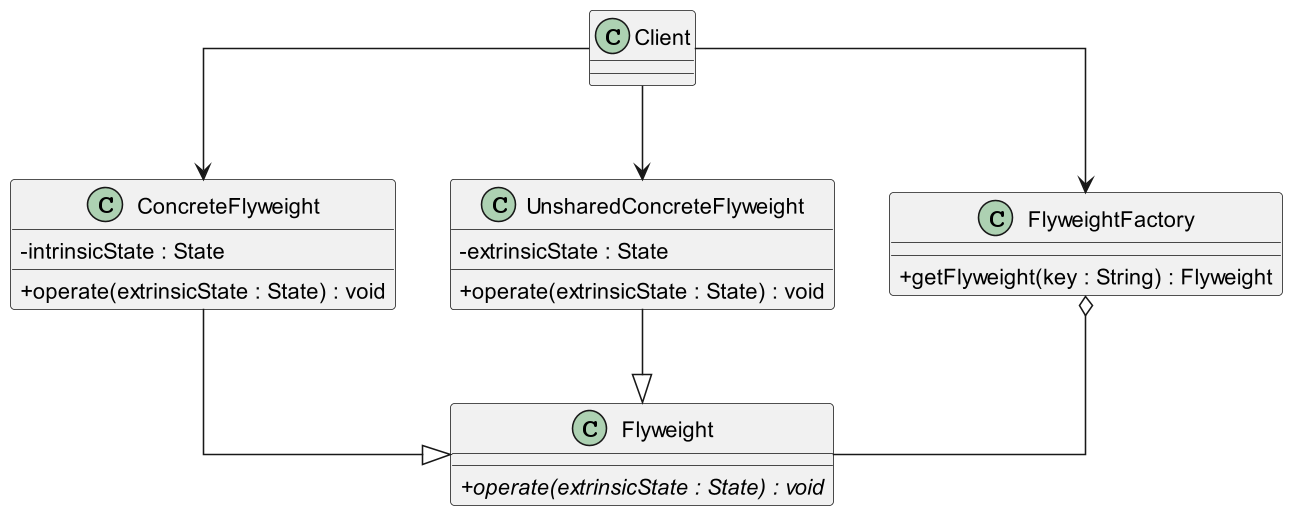

The diagram above was rendered by PlantUML. Its source (embedded in the PNG):
@startuml

skinparam classAttributeIconSize 0
skinparam linetype ortho
skinparam defaultTextAlignment center
skinparam dpi 150
' up to down direction

class Flyweight {
    {abstract} + operate(extrinsicState : State) : void
}
 
class ConcreteFlyweight {
  - intrinsicState : State
  + operate(extrinsicState : State) : void
}

class UnsharedConcreteFlyweight {
  - extrinsicState : State
  + operate(extrinsicState : State) : void
}

class FlyweightFactory {
  + getFlyweight(key : String) : Flyweight
}

class Client {

}

ConcreteFlyweight --|> Flyweight
UnsharedConcreteFlyweight --|> Flyweight
FlyweightFactory o-- Flyweight
Client --> ConcreteFlyweight
Client --> UnsharedConcreteFlyweight
Client --> FlyweightFactory
@enduml